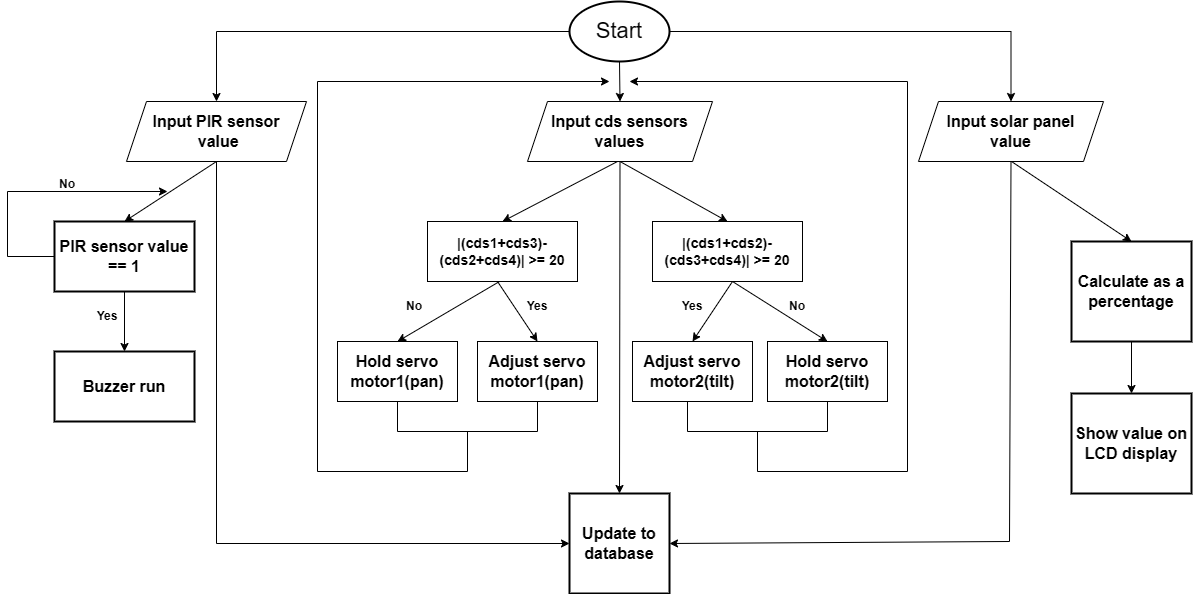

The diagram above was exported from draw.io. Its source (the exported page's mxGraphModel, read from the mxfile embedded in the PNG):
<mxGraphModel dx="1877" dy="565" grid="1" gridSize="10" guides="1" tooltips="1" connect="1" arrows="1" fold="1" page="1" pageScale="1" pageWidth="827" pageHeight="1169" math="0" shadow="0">
  <root>
    <mxCell id="0" />
    <mxCell id="1" parent="0" />
    <mxCell id="BCjJg1vxj61Tlp8xA8zO-36" style="edgeStyle=orthogonalEdgeStyle;rounded=0;orthogonalLoop=1;jettySize=auto;html=1;exitX=1;exitY=0.5;exitDx=0;exitDy=0;exitPerimeter=0;entryX=0.5;entryY=0;entryDx=0;entryDy=0;labelBackgroundColor=none;fontColor=default;" parent="1" source="BCjJg1vxj61Tlp8xA8zO-1" target="BCjJg1vxj61Tlp8xA8zO-10" edge="1">
      <mxGeometry relative="1" as="geometry" />
    </mxCell>
    <mxCell id="BCjJg1vxj61Tlp8xA8zO-1" value="Start" style="strokeWidth=2;html=1;shape=mxgraph.flowchart.start_1;whiteSpace=wrap;fontSize=22;labelBackgroundColor=none;rounded=0;" parent="1" vertex="1">
      <mxGeometry x="-50" y="10" width="100" height="60" as="geometry" />
    </mxCell>
    <mxCell id="BCjJg1vxj61Tlp8xA8zO-3" value="Input cds sensors&lt;div&gt;values&lt;/div&gt;" style="shape=parallelogram;perimeter=parallelogramPerimeter;whiteSpace=wrap;html=1;fixedSize=1;fontSize=16;fontStyle=1;labelBackgroundColor=none;rounded=0;" parent="1" vertex="1">
      <mxGeometry x="-92" y="110" width="185" height="60" as="geometry" />
    </mxCell>
    <mxCell id="BCjJg1vxj61Tlp8xA8zO-4" value="|(cds1+cds3)-(cds2+cds4)| &amp;gt;= 20" style="rounded=0;whiteSpace=wrap;html=1;fontStyle=1;fontSize=14;labelBackgroundColor=none;" parent="1" vertex="1">
      <mxGeometry x="-192" y="230" width="150" height="60" as="geometry" />
    </mxCell>
    <mxCell id="BCjJg1vxj61Tlp8xA8zO-5" value="|(cds1+cds2)-(cds3+cds4)| &amp;gt;= 20" style="rounded=0;whiteSpace=wrap;html=1;fontStyle=1;fontSize=14;labelBackgroundColor=none;" parent="1" vertex="1">
      <mxGeometry x="33" y="230" width="150" height="60" as="geometry" />
    </mxCell>
    <mxCell id="BCjJg1vxj61Tlp8xA8zO-6" value="Adjust servo motor1(pan)" style="rounded=0;whiteSpace=wrap;html=1;fontSize=16;fontStyle=1;labelBackgroundColor=none;" parent="1" vertex="1">
      <mxGeometry x="-142" y="350" width="120" height="60" as="geometry" />
    </mxCell>
    <mxCell id="BCjJg1vxj61Tlp8xA8zO-7" value="Adjust servo motor2(tilt)" style="rounded=0;whiteSpace=wrap;html=1;fontSize=16;fontStyle=1;labelBackgroundColor=none;" parent="1" vertex="1">
      <mxGeometry x="13" y="350" width="120" height="60" as="geometry" />
    </mxCell>
    <mxCell id="BCjJg1vxj61Tlp8xA8zO-8" value="Hold servo motor1(pan)" style="rounded=0;whiteSpace=wrap;html=1;fontSize=16;fontStyle=1;labelBackgroundColor=none;" parent="1" vertex="1">
      <mxGeometry x="-282" y="350" width="120" height="60" as="geometry" />
    </mxCell>
    <mxCell id="BCjJg1vxj61Tlp8xA8zO-9" value="Hold servo motor2(tilt)" style="rounded=0;whiteSpace=wrap;html=1;fontSize=16;fontStyle=1;labelBackgroundColor=none;" parent="1" vertex="1">
      <mxGeometry x="148" y="350" width="120" height="60" as="geometry" />
    </mxCell>
    <mxCell id="BCjJg1vxj61Tlp8xA8zO-10" value="Input solar panel&lt;div&gt;value&lt;/div&gt;" style="shape=parallelogram;perimeter=parallelogramPerimeter;whiteSpace=wrap;html=1;fixedSize=1;fontSize=16;fontStyle=1;labelBackgroundColor=none;rounded=0;" parent="1" vertex="1">
      <mxGeometry x="299" y="110" width="185" height="60" as="geometry" />
    </mxCell>
    <mxCell id="BCjJg1vxj61Tlp8xA8zO-11" value="Update to database" style="rounded=0;whiteSpace=wrap;html=1;absoluteArcSize=1;arcSize=14;strokeWidth=2;fontStyle=1;fontSize=16;labelBackgroundColor=none;" parent="1" vertex="1">
      <mxGeometry x="-50" y="502" width="100" height="100" as="geometry" />
    </mxCell>
    <mxCell id="BCjJg1vxj61Tlp8xA8zO-12" value="" style="endArrow=classic;html=1;rounded=0;entryX=0.5;entryY=0;entryDx=0;entryDy=0;labelBackgroundColor=none;fontColor=default;" parent="1" target="BCjJg1vxj61Tlp8xA8zO-4" edge="1">
      <mxGeometry width="50" height="50" relative="1" as="geometry">
        <mxPoint x="-2" y="170" as="sourcePoint" />
        <mxPoint x="48" y="120" as="targetPoint" />
      </mxGeometry>
    </mxCell>
    <mxCell id="BCjJg1vxj61Tlp8xA8zO-13" value="" style="endArrow=classic;html=1;rounded=0;entryX=0.5;entryY=0;entryDx=0;entryDy=0;exitX=0.5;exitY=1;exitDx=0;exitDy=0;labelBackgroundColor=none;fontColor=default;" parent="1" source="BCjJg1vxj61Tlp8xA8zO-3" edge="1">
      <mxGeometry width="50" height="50" relative="1" as="geometry">
        <mxPoint x="223" y="170" as="sourcePoint" />
        <mxPoint x="108" y="230" as="targetPoint" />
      </mxGeometry>
    </mxCell>
    <mxCell id="BCjJg1vxj61Tlp8xA8zO-14" value="" style="endArrow=classic;html=1;rounded=0;entryX=0.5;entryY=0;entryDx=0;entryDy=0;labelBackgroundColor=none;fontColor=default;" parent="1" target="BCjJg1vxj61Tlp8xA8zO-8" edge="1">
      <mxGeometry width="50" height="50" relative="1" as="geometry">
        <mxPoint x="-120" y="290" as="sourcePoint" />
        <mxPoint x="-235" y="350" as="targetPoint" />
      </mxGeometry>
    </mxCell>
    <mxCell id="BCjJg1vxj61Tlp8xA8zO-15" value="" style="endArrow=classic;html=1;rounded=0;entryX=0.5;entryY=0;entryDx=0;entryDy=0;labelBackgroundColor=none;fontColor=default;" parent="1" target="BCjJg1vxj61Tlp8xA8zO-9" edge="1">
      <mxGeometry width="50" height="50" relative="1" as="geometry">
        <mxPoint x="113" y="290" as="sourcePoint" />
        <mxPoint x="-2" y="350" as="targetPoint" />
      </mxGeometry>
    </mxCell>
    <mxCell id="BCjJg1vxj61Tlp8xA8zO-16" value="" style="endArrow=classic;html=1;rounded=0;entryX=0.5;entryY=0;entryDx=0;entryDy=0;labelBackgroundColor=none;fontColor=default;" parent="1" target="BCjJg1vxj61Tlp8xA8zO-7" edge="1">
      <mxGeometry width="50" height="50" relative="1" as="geometry">
        <mxPoint x="113" y="290" as="sourcePoint" />
        <mxPoint x="-2" y="350" as="targetPoint" />
      </mxGeometry>
    </mxCell>
    <mxCell id="BCjJg1vxj61Tlp8xA8zO-17" value="" style="endArrow=classic;html=1;rounded=0;entryX=0.5;entryY=0;entryDx=0;entryDy=0;labelBackgroundColor=none;fontColor=default;" parent="1" target="BCjJg1vxj61Tlp8xA8zO-6" edge="1">
      <mxGeometry width="50" height="50" relative="1" as="geometry">
        <mxPoint x="-122" y="290" as="sourcePoint" />
        <mxPoint x="-162" y="350" as="targetPoint" />
      </mxGeometry>
    </mxCell>
    <mxCell id="BCjJg1vxj61Tlp8xA8zO-18" value="No" style="text;html=1;align=center;verticalAlign=middle;whiteSpace=wrap;rounded=0;fontStyle=1;labelBackgroundColor=none;" parent="1" vertex="1">
      <mxGeometry x="-235" y="300" width="60" height="30" as="geometry" />
    </mxCell>
    <mxCell id="BCjJg1vxj61Tlp8xA8zO-19" value="Yes" style="text;html=1;align=center;verticalAlign=middle;whiteSpace=wrap;rounded=0;fontStyle=1;labelBackgroundColor=none;" parent="1" vertex="1">
      <mxGeometry x="-112" y="300" width="60" height="30" as="geometry" />
    </mxCell>
    <mxCell id="BCjJg1vxj61Tlp8xA8zO-20" value="Yes" style="text;html=1;align=center;verticalAlign=middle;whiteSpace=wrap;rounded=0;fontStyle=1;labelBackgroundColor=none;" parent="1" vertex="1">
      <mxGeometry x="43" y="300" width="60" height="30" as="geometry" />
    </mxCell>
    <mxCell id="BCjJg1vxj61Tlp8xA8zO-21" value="No" style="text;html=1;align=center;verticalAlign=middle;whiteSpace=wrap;rounded=0;fontStyle=1;labelBackgroundColor=none;" parent="1" vertex="1">
      <mxGeometry x="148" y="300" width="60" height="30" as="geometry" />
    </mxCell>
    <mxCell id="BCjJg1vxj61Tlp8xA8zO-22" value="" style="endArrow=none;html=1;rounded=0;exitX=0.5;exitY=1;exitDx=0;exitDy=0;labelBackgroundColor=none;fontColor=default;" parent="1" source="BCjJg1vxj61Tlp8xA8zO-6" edge="1">
      <mxGeometry width="50" height="50" relative="1" as="geometry">
        <mxPoint x="-272" y="460" as="sourcePoint" />
        <mxPoint x="-222" y="410" as="targetPoint" />
        <Array as="points">
          <mxPoint x="-82" y="440" />
          <mxPoint x="-222" y="440" />
        </Array>
      </mxGeometry>
    </mxCell>
    <mxCell id="BCjJg1vxj61Tlp8xA8zO-25" value="" style="endArrow=none;html=1;rounded=0;exitX=0.5;exitY=1;exitDx=0;exitDy=0;labelBackgroundColor=none;fontColor=default;" parent="1" edge="1">
      <mxGeometry width="50" height="50" relative="1" as="geometry">
        <mxPoint x="208" y="410" as="sourcePoint" />
        <mxPoint x="68" y="410" as="targetPoint" />
        <Array as="points">
          <mxPoint x="208" y="440" />
          <mxPoint x="68" y="440" />
        </Array>
      </mxGeometry>
    </mxCell>
    <mxCell id="BCjJg1vxj61Tlp8xA8zO-26" value="" style="endArrow=classic;html=1;rounded=0;labelBackgroundColor=none;fontColor=default;" parent="1" edge="1">
      <mxGeometry width="50" height="50" relative="1" as="geometry">
        <mxPoint x="-152" y="440" as="sourcePoint" />
        <mxPoint x="-10" y="90" as="targetPoint" />
        <Array as="points">
          <mxPoint x="-152" y="480" />
          <mxPoint x="-302" y="480" />
          <mxPoint x="-302" y="90" />
        </Array>
      </mxGeometry>
    </mxCell>
    <mxCell id="BCjJg1vxj61Tlp8xA8zO-27" value="" style="endArrow=classic;html=1;rounded=0;labelBackgroundColor=none;fontColor=default;" parent="1" edge="1">
      <mxGeometry width="50" height="50" relative="1" as="geometry">
        <mxPoint x="138" y="440" as="sourcePoint" />
        <mxPoint x="10" y="90" as="targetPoint" />
        <Array as="points">
          <mxPoint x="138" y="480" />
          <mxPoint x="288" y="480" />
          <mxPoint x="288" y="90" />
        </Array>
      </mxGeometry>
    </mxCell>
    <mxCell id="BCjJg1vxj61Tlp8xA8zO-40" style="edgeStyle=orthogonalEdgeStyle;rounded=0;orthogonalLoop=1;jettySize=auto;html=1;exitX=0.5;exitY=1;exitDx=0;exitDy=0;entryX=0.5;entryY=0;entryDx=0;entryDy=0;labelBackgroundColor=none;fontColor=default;" parent="1" source="BCjJg1vxj61Tlp8xA8zO-30" target="BCjJg1vxj61Tlp8xA8zO-38" edge="1">
      <mxGeometry relative="1" as="geometry" />
    </mxCell>
    <mxCell id="BCjJg1vxj61Tlp8xA8zO-30" value="Calculate as a percentage" style="rounded=0;whiteSpace=wrap;html=1;absoluteArcSize=1;arcSize=14;strokeWidth=2;fontStyle=1;fontSize=16;labelBackgroundColor=none;" parent="1" vertex="1">
      <mxGeometry x="452" y="250" width="120" height="100" as="geometry" />
    </mxCell>
    <mxCell id="BCjJg1vxj61Tlp8xA8zO-32" value="" style="endArrow=classic;html=1;rounded=0;entryX=1;entryY=0.5;entryDx=0;entryDy=0;exitX=0.5;exitY=1;exitDx=0;exitDy=0;labelBackgroundColor=none;fontColor=default;" parent="1" source="BCjJg1vxj61Tlp8xA8zO-10" target="BCjJg1vxj61Tlp8xA8zO-11" edge="1">
      <mxGeometry width="50" height="50" relative="1" as="geometry">
        <mxPoint x="358" y="190" as="sourcePoint" />
        <mxPoint x="298" y="570" as="targetPoint" />
        <Array as="points">
          <mxPoint x="390" y="550" />
        </Array>
      </mxGeometry>
    </mxCell>
    <mxCell id="BCjJg1vxj61Tlp8xA8zO-35" value="" style="endArrow=classic;html=1;rounded=0;exitX=1;exitY=0.5;exitDx=0;exitDy=0;entryX=0.5;entryY=0;entryDx=0;entryDy=0;labelBackgroundColor=none;fontColor=default;" parent="1" target="BCjJg1vxj61Tlp8xA8zO-30" edge="1">
      <mxGeometry width="50" height="50" relative="1" as="geometry">
        <mxPoint x="392" y="170" as="sourcePoint" />
        <mxPoint x="520" y="170" as="targetPoint" />
      </mxGeometry>
    </mxCell>
    <mxCell id="BCjJg1vxj61Tlp8xA8zO-38" value="Show value on LCD display" style="rounded=0;whiteSpace=wrap;html=1;absoluteArcSize=1;arcSize=14;strokeWidth=2;fontStyle=1;fontSize=16;labelBackgroundColor=none;" parent="1" vertex="1">
      <mxGeometry x="452" y="402" width="120" height="100" as="geometry" />
    </mxCell>
    <mxCell id="BCjJg1vxj61Tlp8xA8zO-41" value="" style="endArrow=classic;html=1;rounded=0;exitX=0.5;exitY=1;exitDx=0;exitDy=0;exitPerimeter=0;entryX=0.5;entryY=0;entryDx=0;entryDy=0;labelBackgroundColor=none;fontColor=default;" parent="1" source="BCjJg1vxj61Tlp8xA8zO-1" target="BCjJg1vxj61Tlp8xA8zO-3" edge="1">
      <mxGeometry width="50" height="50" relative="1" as="geometry">
        <mxPoint x="-10" y="320" as="sourcePoint" />
        <mxPoint x="40" y="270" as="targetPoint" />
      </mxGeometry>
    </mxCell>
    <mxCell id="BCjJg1vxj61Tlp8xA8zO-42" value="" style="endArrow=classic;html=1;rounded=0;exitX=0.5;exitY=1;exitDx=0;exitDy=0;entryX=0.5;entryY=0;entryDx=0;entryDy=0;labelBackgroundColor=none;fontColor=default;" parent="1" source="BCjJg1vxj61Tlp8xA8zO-3" target="BCjJg1vxj61Tlp8xA8zO-11" edge="1">
      <mxGeometry width="50" height="50" relative="1" as="geometry">
        <mxPoint x="-10" y="420" as="sourcePoint" />
        <mxPoint x="40" y="370" as="targetPoint" />
      </mxGeometry>
    </mxCell>
    <mxCell id="BCjJg1vxj61Tlp8xA8zO-43" value="Input PIR sensor&lt;div&gt;&amp;nbsp;value&lt;/div&gt;" style="shape=parallelogram;perimeter=parallelogramPerimeter;whiteSpace=wrap;html=1;fixedSize=1;fontSize=16;fontStyle=1;labelBackgroundColor=none;rounded=0;" parent="1" vertex="1">
      <mxGeometry x="-493" y="110" width="180" height="60" as="geometry" />
    </mxCell>
    <mxCell id="BCjJg1vxj61Tlp8xA8zO-44" value="" style="endArrow=classic;html=1;rounded=0;exitX=0;exitY=0.5;exitDx=0;exitDy=0;exitPerimeter=0;entryX=0.5;entryY=0;entryDx=0;entryDy=0;labelBackgroundColor=none;fontColor=default;" parent="1" source="BCjJg1vxj61Tlp8xA8zO-1" target="BCjJg1vxj61Tlp8xA8zO-43" edge="1">
      <mxGeometry width="50" height="50" relative="1" as="geometry">
        <mxPoint x="-10" y="320" as="sourcePoint" />
        <mxPoint x="40" y="270" as="targetPoint" />
        <Array as="points">
          <mxPoint x="-403" y="40" />
        </Array>
      </mxGeometry>
    </mxCell>
    <mxCell id="BCjJg1vxj61Tlp8xA8zO-45" value="PIR sensor value == 1" style="rounded=0;whiteSpace=wrap;html=1;absoluteArcSize=1;arcSize=14;strokeWidth=2;fontStyle=1;fontSize=16;labelBackgroundColor=none;" parent="1" vertex="1">
      <mxGeometry x="-565" y="230" width="140" height="70" as="geometry" />
    </mxCell>
    <mxCell id="BCjJg1vxj61Tlp8xA8zO-46" value="Buzzer run" style="rounded=0;whiteSpace=wrap;html=1;absoluteArcSize=1;arcSize=14;strokeWidth=2;fontStyle=1;fontSize=16;labelBackgroundColor=none;" parent="1" vertex="1">
      <mxGeometry x="-565" y="360" width="140" height="70" as="geometry" />
    </mxCell>
    <mxCell id="BCjJg1vxj61Tlp8xA8zO-47" value="" style="endArrow=classic;html=1;rounded=0;exitX=0.5;exitY=1;exitDx=0;exitDy=0;entryX=0;entryY=0.5;entryDx=0;entryDy=0;labelBackgroundColor=none;fontColor=default;" parent="1" source="BCjJg1vxj61Tlp8xA8zO-43" target="BCjJg1vxj61Tlp8xA8zO-11" edge="1">
      <mxGeometry width="50" height="50" relative="1" as="geometry">
        <mxPoint x="-190" y="370" as="sourcePoint" />
        <mxPoint x="-280" y="620" as="targetPoint" />
        <Array as="points">
          <mxPoint x="-403" y="552" />
        </Array>
      </mxGeometry>
    </mxCell>
    <mxCell id="BCjJg1vxj61Tlp8xA8zO-48" value="" style="endArrow=classic;html=1;rounded=0;exitX=0.5;exitY=1;exitDx=0;exitDy=0;entryX=0.5;entryY=0;entryDx=0;entryDy=0;labelBackgroundColor=none;fontColor=default;" parent="1" source="BCjJg1vxj61Tlp8xA8zO-45" target="BCjJg1vxj61Tlp8xA8zO-46" edge="1">
      <mxGeometry width="50" height="50" relative="1" as="geometry">
        <mxPoint x="-202" y="370" as="sourcePoint" />
        <mxPoint x="-152" y="320" as="targetPoint" />
      </mxGeometry>
    </mxCell>
    <mxCell id="BCjJg1vxj61Tlp8xA8zO-49" value="" style="endArrow=classic;html=1;rounded=0;exitX=0.5;exitY=1;exitDx=0;exitDy=0;entryX=0.5;entryY=0;entryDx=0;entryDy=0;labelBackgroundColor=none;fontColor=default;" parent="1" source="BCjJg1vxj61Tlp8xA8zO-43" target="BCjJg1vxj61Tlp8xA8zO-45" edge="1">
      <mxGeometry width="50" height="50" relative="1" as="geometry">
        <mxPoint x="-202" y="270" as="sourcePoint" />
        <mxPoint x="-152" y="220" as="targetPoint" />
      </mxGeometry>
    </mxCell>
    <mxCell id="BCjJg1vxj61Tlp8xA8zO-50" value="" style="endArrow=classic;html=1;rounded=0;exitX=0;exitY=0.5;exitDx=0;exitDy=0;labelBackgroundColor=none;fontColor=default;" parent="1" source="BCjJg1vxj61Tlp8xA8zO-45" edge="1">
      <mxGeometry width="50" height="50" relative="1" as="geometry">
        <mxPoint x="-202" y="270" as="sourcePoint" />
        <mxPoint x="-452" y="200" as="targetPoint" />
        <Array as="points">
          <mxPoint x="-612" y="265" />
          <mxPoint x="-612" y="200" />
        </Array>
      </mxGeometry>
    </mxCell>
    <mxCell id="BCjJg1vxj61Tlp8xA8zO-51" value="Yes" style="text;html=1;align=center;verticalAlign=middle;whiteSpace=wrap;rounded=0;fontStyle=1;labelBackgroundColor=none;" parent="1" vertex="1">
      <mxGeometry x="-542" y="310" width="60" height="30" as="geometry" />
    </mxCell>
    <mxCell id="BCjJg1vxj61Tlp8xA8zO-52" value="No" style="text;html=1;align=center;verticalAlign=middle;whiteSpace=wrap;rounded=0;fontStyle=1;labelBackgroundColor=none;" parent="1" vertex="1">
      <mxGeometry x="-582" y="178" width="60" height="30" as="geometry" />
    </mxCell>
  </root>
</mxGraphModel>